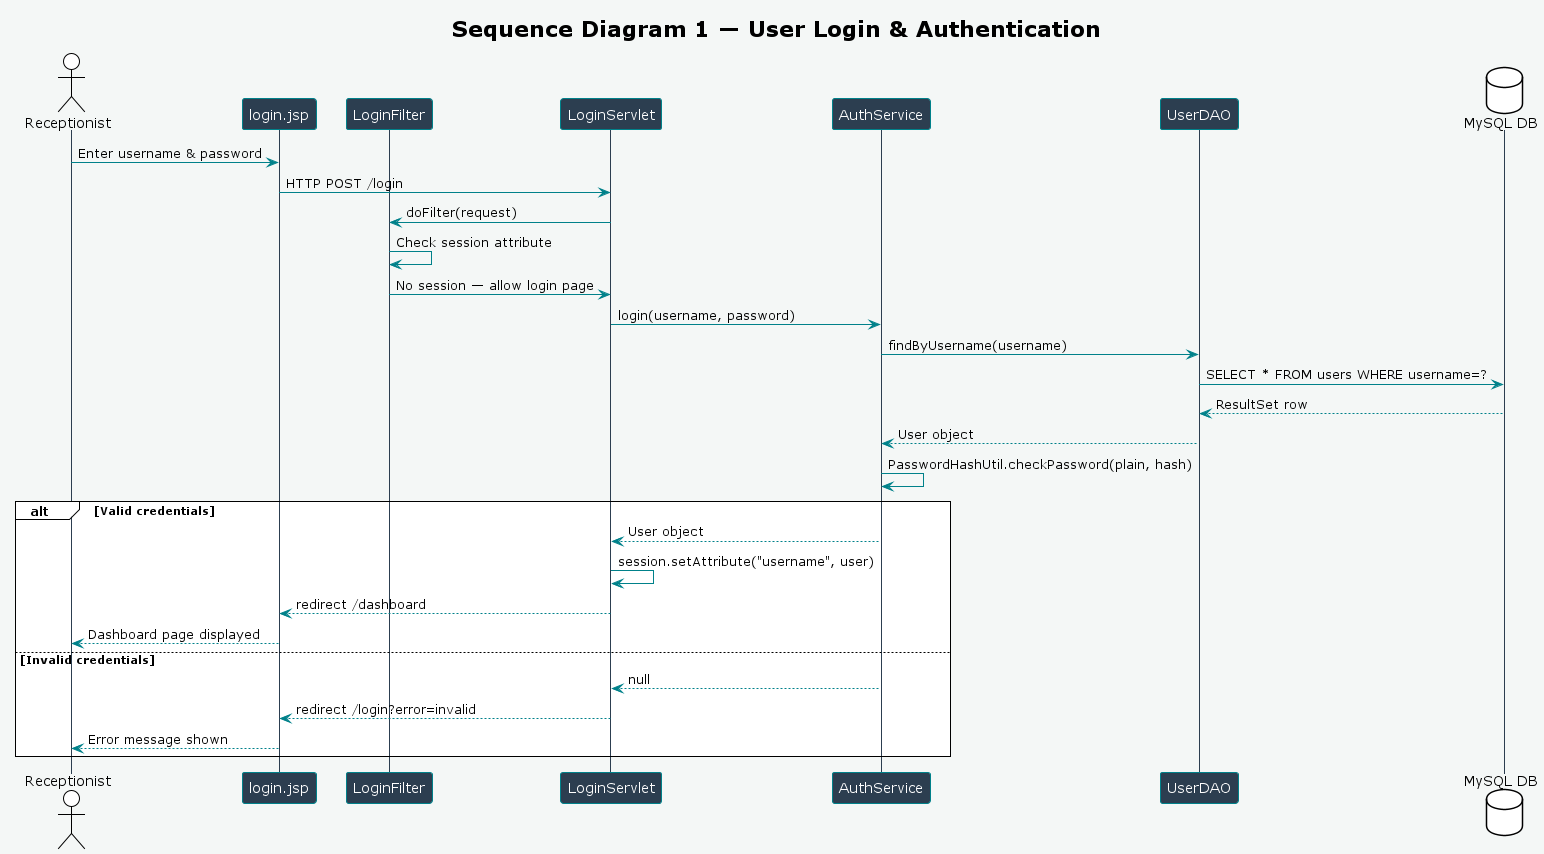

The diagram above was rendered by PlantUML. Its source (embedded in the PNG):
@startuml OVR_Sequence_Login
!theme plain
skinparam backgroundColor #F4F7F6
skinparam sequence {
  ArrowColor #00818A
  LifeLineBorderColor #2C3E50
  ParticipantBackgroundColor #2C3E50
  ParticipantFontColor #FFFFFF
  ParticipantBorderColor #00818A
}

title Sequence Diagram 1 — User Login & Authentication

actor "Receptionist" as R
participant "login.jsp" as V
participant "LoginFilter" as F
participant "LoginServlet" as C
participant "AuthService" as S
participant "UserDAO" as D
database "MySQL DB" as DB

R -> V : Enter username & password
V -> C : HTTP POST /login
C -> F : doFilter(request)
F -> F : Check session attribute
F -> C : No session — allow login page

C -> S : login(username, password)
S -> D : findByUsername(username)
D -> DB : SELECT * FROM users WHERE username=?
DB --> D : ResultSet row
D --> S : User object

S -> S : PasswordHashUtil.checkPassword(plain, hash)

alt Valid credentials
  S --> C : User object
  C -> C : session.setAttribute("username", user)
  C --> V : redirect /dashboard
  V --> R : Dashboard page displayed
else Invalid credentials
  S --> C : null
  C --> V : redirect /login?error=invalid
  V --> R : Error message shown
end

@enduml